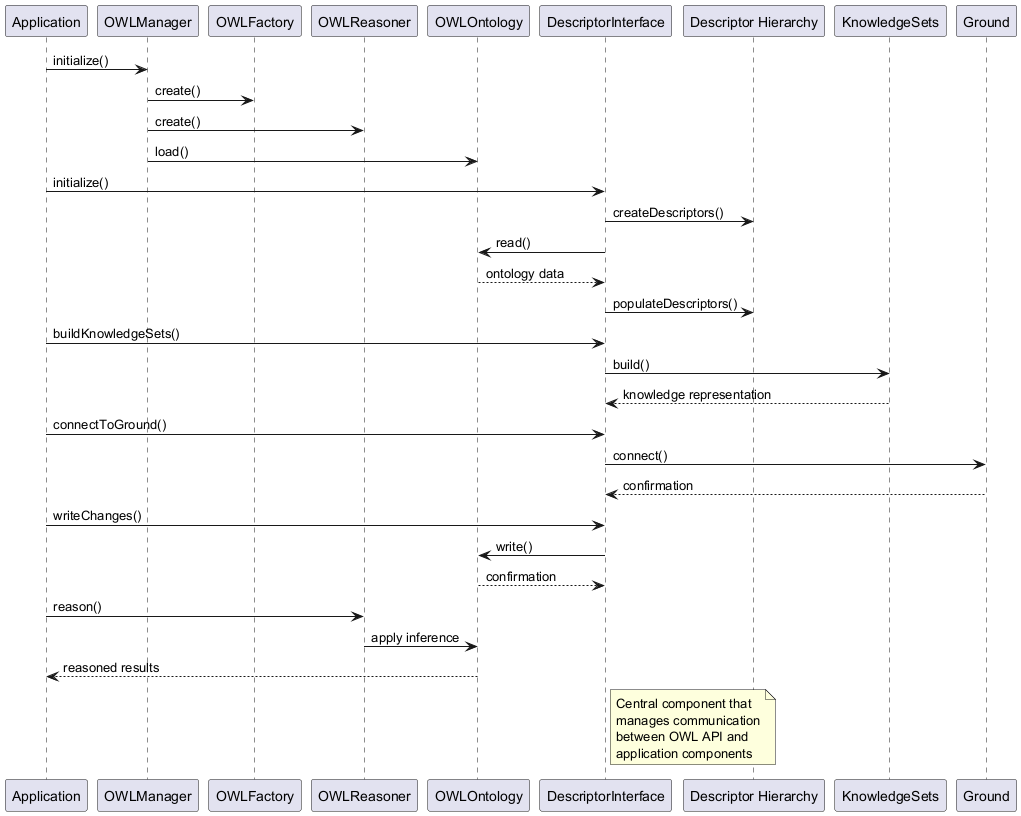

The diagram above was rendered by PlantUML. Its source (embedded in the PNG):
@startuml
participant "Application" as App
participant "OWLManager" as Manager
participant "OWLFactory" as Factory
participant "OWLReasoner" as Reasoner
participant "OWLOntology" as Ontology
participant "DescriptorInterface" as DI
participant "Descriptor Hierarchy" as DH
participant "KnowledgeSets" as KS
participant "Ground" as G

App -> Manager : initialize()
Manager -> Factory : create()
Manager -> Reasoner : create()
Manager -> Ontology : load()

App -> DI : initialize()
DI -> DH : createDescriptors()
DI -> Ontology : read()
Ontology --> DI : ontology data
DI -> DH : populateDescriptors()

App -> DI : buildKnowledgeSets()
DI -> KS : build()
KS --> DI : knowledge representation

App -> DI : connectToGround()
DI -> G : connect()
G --> DI : confirmation

App -> DI : writeChanges()
DI -> Ontology : write()
Ontology --> DI : confirmation

App -> Reasoner : reason()
Reasoner -> Ontology : apply inference
Ontology --> App : reasoned results

note right of DI
  Central component that
  manages communication
  between OWL API and
  application components
end note
@enduml